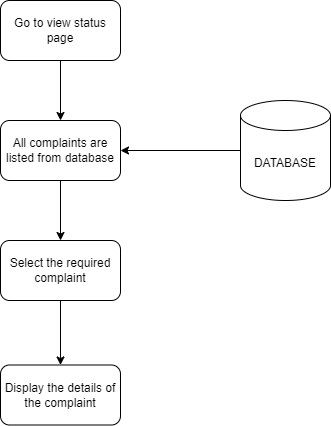

The diagram above was exported from draw.io. Its source (the exported page's mxGraphModel, read from the mxfile embedded in the PNG):
<mxGraphModel dx="794" dy="446" grid="1" gridSize="10" guides="1" tooltips="1" connect="1" arrows="1" fold="1" page="1" pageScale="1" pageWidth="827" pageHeight="1169" math="0" shadow="0">
  <root>
    <mxCell id="0" />
    <mxCell id="1" parent="0" />
    <mxCell id="RwJ7StZteq0_ZIfc6Aci-3" value="" style="edgeStyle=orthogonalEdgeStyle;rounded=0;orthogonalLoop=1;jettySize=auto;html=1;" parent="1" source="RwJ7StZteq0_ZIfc6Aci-1" target="RwJ7StZteq0_ZIfc6Aci-2" edge="1">
      <mxGeometry relative="1" as="geometry" />
    </mxCell>
    <mxCell id="RwJ7StZteq0_ZIfc6Aci-1" value="Go to view status page" style="rounded=1;whiteSpace=wrap;html=1;" parent="1" vertex="1">
      <mxGeometry x="350" y="220" width="120" height="60" as="geometry" />
    </mxCell>
    <mxCell id="RwJ7StZteq0_ZIfc6Aci-5" value="" style="edgeStyle=orthogonalEdgeStyle;rounded=0;orthogonalLoop=1;jettySize=auto;html=1;" parent="1" source="RwJ7StZteq0_ZIfc6Aci-2" target="RwJ7StZteq0_ZIfc6Aci-4" edge="1">
      <mxGeometry relative="1" as="geometry" />
    </mxCell>
    <mxCell id="RwJ7StZteq0_ZIfc6Aci-2" value="All complaints are listed from database" style="rounded=1;whiteSpace=wrap;html=1;" parent="1" vertex="1">
      <mxGeometry x="350" y="340" width="120" height="60" as="geometry" />
    </mxCell>
    <mxCell id="RwJ7StZteq0_ZIfc6Aci-7" value="" style="edgeStyle=orthogonalEdgeStyle;rounded=0;orthogonalLoop=1;jettySize=auto;html=1;" parent="1" source="RwJ7StZteq0_ZIfc6Aci-4" target="RwJ7StZteq0_ZIfc6Aci-6" edge="1">
      <mxGeometry relative="1" as="geometry" />
    </mxCell>
    <mxCell id="RwJ7StZteq0_ZIfc6Aci-4" value="Select the required complaint" style="rounded=1;whiteSpace=wrap;html=1;" parent="1" vertex="1">
      <mxGeometry x="350" y="460" width="120" height="60" as="geometry" />
    </mxCell>
    <mxCell id="RwJ7StZteq0_ZIfc6Aci-6" value="Display the details of the complaint" style="rounded=1;whiteSpace=wrap;html=1;" parent="1" vertex="1">
      <mxGeometry x="350" y="584.5" width="120" height="60" as="geometry" />
    </mxCell>
    <mxCell id="vb1FjtZn-J6Id6op1aIQ-1" style="edgeStyle=orthogonalEdgeStyle;rounded=0;orthogonalLoop=1;jettySize=auto;html=1;exitX=0;exitY=0.5;exitDx=0;exitDy=0;exitPerimeter=0;entryX=1;entryY=0.5;entryDx=0;entryDy=0;" edge="1" parent="1" source="RwJ7StZteq0_ZIfc6Aci-8" target="RwJ7StZteq0_ZIfc6Aci-2">
      <mxGeometry relative="1" as="geometry" />
    </mxCell>
    <mxCell id="RwJ7StZteq0_ZIfc6Aci-8" value="DATABASE" style="shape=cylinder3;whiteSpace=wrap;html=1;boundedLbl=1;backgroundOutline=1;size=15;" parent="1" vertex="1">
      <mxGeometry x="590" y="320" width="90" height="100" as="geometry" />
    </mxCell>
  </root>
</mxGraphModel>